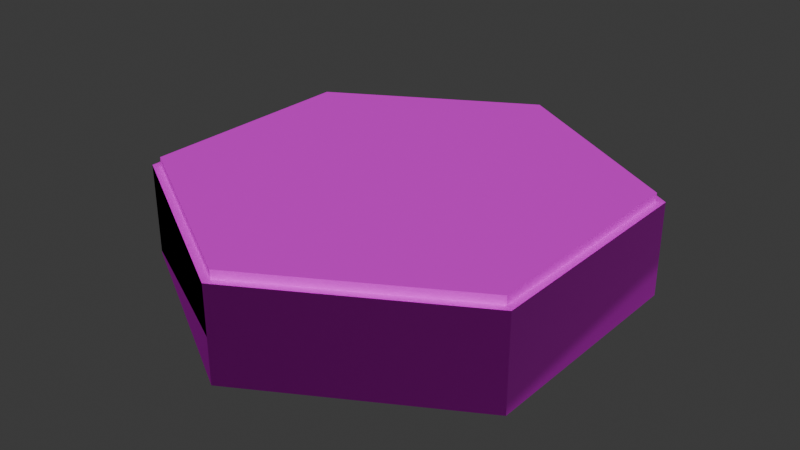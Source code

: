 # Source: hexagon_highland.blend  (saved by Blender 5.1.29; exported with 4.5.12 LTS)
import bpy
from mathutils import Matrix  # noqa: F401  (used for matrix-valued properties, if any)

bpy.ops.wm.read_factory_settings(use_empty=True)
scene = bpy.context.scene
scene.name = 'Scene'

# ---- collections
col_collection = bpy.data.collections.new('Collection'); scene.collection.children.link(col_collection)

# ---- images (referenced by path relative to the original .blend; pixels are not part of the script)
import os
ASSET_DIR = os.environ.get("B2B_ASSET_DIR", "")  # directory of the original .blend (textures are referenced by path, not embedded)
HERE = os.path.dirname(os.path.abspath(__file__))  # packed textures are extracted next to this script under _unpacked/

def load_image(name, relpath, width, height, colorspace="sRGB"):
    """Load a texture the original file referenced (path relative to the .blend, or extracted next to this script)."""
    p = next((c for c in (os.path.join(HERE, relpath), os.path.join(ASSET_DIR, relpath)) if relpath and os.path.exists(c)), "")
    if p:
        img = bpy.data.images.load(p, check_existing=True)
        img.name = name
    else:  # same state as the original file: an image datablock whose file is absent (Cycles renders it pink)
        img = bpy.data.images.new(name, width, height)
        img.source = "FILE"
        img.filepath = "//" + (relpath or name)
    img.colorspace_settings.name = colorspace
    return img
img_hexhighlands03_png_001 = load_image('hexHighlands03.png.001', 'assets/hexHighlands03.png', 1024, 1024, 'sRGB')
img_metal_17_512x512_png_001 = load_image('Metal_17-512x512.png.001', 'assets/Metal_17-512x512.png', 1024, 1024, 'sRGB')

# ---- materials (node trees are filled in below, after node groups)
mat_surface = bpy.data.materials.new('Surface')
mat_surface.alpha_threshold = 0.0
mat_surface.use_backface_culling_lightprobe_volume = False
mat_surface.roughness = 0.5
mat_surface.line_color = (0.0, 0.0, 0.0, 1.0)
mat_side = bpy.data.materials.new('Side')

# ---- material node trees
mat_surface.use_nodes = True; mat_surface.node_tree.nodes.clear()
_N = mat_surface.node_tree.nodes; _L = mat_surface.node_tree.links
n0 = _N.new('ShaderNodeOutputMaterial'); n0.name = 'Material Output'; n0.location = (200, 100)
n1 = _N.new('ShaderNodeBsdfPrincipled'); n1.name = 'Principled BSDF'; n1.location = (-200, 100)
n1.inputs[1].default_value = 0.4
n1.inputs[2].default_value = 0.8
n2 = _N.new('ShaderNodeTexImage'); n2.name = 'Image Texture'; n2.location = (-490, 66)
n2.image = img_hexhighlands03_png_001
_L.new(n1.outputs[0], n0.inputs[0])
_L.new(n2.outputs[0], n1.inputs[0])
n0.is_active_output = True
mat_side.use_nodes = True; mat_side.node_tree.nodes.clear()
_N = mat_side.node_tree.nodes; _L = mat_side.node_tree.links
n0 = _N.new('ShaderNodeBsdfPrincipled'); n0.name = 'Principled BSDF'; n0.location = (-200, 100)
n0.inputs[1].default_value = 0.8
n0.inputs[7].default_value = 0.5
n1 = _N.new('ShaderNodeOutputMaterial'); n1.name = 'Material Output'; n1.location = (200, 100)
n2 = _N.new('ShaderNodeTexImage'); n2.name = 'Image Texture'; n2.location = (-490, 80)
n2.image = img_metal_17_512x512_png_001
n3 = _N.new('ShaderNodeUVMap'); n3.name = 'UV Map'; n3.location = (-390, -36)
_L.new(n0.outputs[0], n1.inputs[0])
_L.new(n2.outputs[0], n0.inputs[0])
_L.new(n3.outputs[0], n0.inputs[5])
n1.is_active_output = True

# ---- world
world_world = bpy.data.worlds.new('World'); scene.world = world_world
world_world.use_nodes = True; world_world.node_tree.nodes.clear()
_N = world_world.node_tree.nodes; _L = world_world.node_tree.links
n0 = _N.new('ShaderNodeOutputWorld'); n0.name = 'World Output'; n0.location = (200, 100)
n1 = _N.new('ShaderNodeBackground'); n1.name = 'Background'; n1.location = (-200, 100)
n1.inputs[0].default_value = (0.05088, 0.05088, 0.05088, 1.0)
_L.new(n1.outputs[0], n0.inputs[0])
n0.is_active_output = True
world_world.color = (0.05088, 0.05088, 0.05088)
world_world.sun_shadow_jitter_overblur = 0.0

# ---- meshes
me_cylinder_col = bpy.data.meshes.new('Cylinder-col')
me_cylinder_col.from_pydata([(0.0, 0.5, -0.1), (0.0, 0.4822, 0.1), (0.433, 0.25, -0.1), (0.4176, 0.2411, 0.1), (0.433, -0.25, -0.1), (0.4176, -0.2411, 0.1), (0.0, -0.5, -0.1), (0.0, -0.4822, 0.1), (-0.433, -0.25, -0.1), (-0.4176, -0.2411, 0.1), (-0.433, 0.25, -0.1), (-0.4176, 0.2411, 0.1), (0.433, 0.25, 0.1), (0.0, 0.5, 0.1), (0.433, -0.25, 0.1), (0.0, -0.5, 0.1), (-0.433, -0.25, 0.1), (-0.433, 0.25, 0.1), (0.4176, 0.2411, 0.118), (-1.111e-10, 0.4822, 0.118), (0.4176, -0.2411, 0.118), (-1.111e-10, -0.4822, 0.118), (-0.4176, -0.2411, 0.118), (-0.4176, 0.2411, 0.118)], [], [(0, 13, 12, 2), (2, 12, 14, 4), (4, 14, 15, 6), (6, 15, 16, 8), (7, 5, 20, 21), (8, 16, 17, 10), (10, 17, 13, 0), (0, 2, 4, 6, 8, 10), (1, 3, 12, 13), (3, 5, 14, 12), (5, 7, 15, 14), (7, 9, 16, 15), (9, 11, 17, 16), (11, 1, 13, 17), (18, 19, 23, 22, 21, 20), (3, 1, 19, 18), (1, 11, 23, 19), (9, 7, 21, 22), (5, 3, 18, 20), (11, 9, 22, 23)])
me_cylinder_col.polygons.foreach_set('material_index', [1, 1, 1, 1, 0, 1, 1, 1, 0, 0, 0, 0, 0, 0, 0, 0, 0, 0, 0, 0])
_uv = me_cylinder_col.uv_layers.new(name='UVMap')
_uv.uv.foreach_set('vector', [1.0, 0.5, 1.0, 1.0, 0.8333, 1.0, 0.8333, 0.5, 0.8333, 0.5, 0.8333, 1.0, 0.6667, 1.0, 0.6667, 0.5, 0.6667, 0.5, 0.6667, 1.0, 0.5, 1.0, 0.5, 0.5, 0.5, 0.5, 0.5, 1.0, 0.3333, 1.0, 0.3333, 0.5, 0.5018, 0.01945, 0.97, 0.1789, 0.97, 0.1789, 0.5018, 0.01945, 0.3333, 0.5, 0.3333, 1.0, 0.1667, 1.0, 0.1667, 0.5, 0.1667, 0.5, 0.1667, 1.0, -8.941e-08, 1.0, -8.941e-08, 0.5, 0.5011, 0.01899, 0.2347, 0.1728, 0.2347, 0.4804, 0.5011, 0.6342, 0.7675, 0.4804, 0.7675, 0.1728, 0.5018, 0.6571, 0.97, 0.4977, 0.9873, 0.5035, 0.5018, 0.6688, 0.97, 0.4977, 0.97, 0.1789, 0.9873, 0.173, 0.9873, 0.5035, 0.97, 0.1789, 0.5018, 0.01945, 0.5018, 0.007686, 0.9873, 0.173, 0.5018, 0.01945, 0.03363, 0.1789, 0.01635, 0.173, 0.5018, 0.007686, 0.03363, 0.1789, 0.03363, 0.4977, 0.01635, 0.5035, 0.01635, 0.173, 0.03363, 0.4977, 0.5018, 0.6571, 0.5018, 0.6688, 0.01635, 0.5035, 0.97, 0.4977, 0.5018, 0.6571, 0.03363, 0.4977, 0.03363, 0.1789, 0.5018, 0.01945, 0.97, 0.1789, 0.97, 0.4977, 0.5018, 0.6571, 0.5018, 0.6571, 0.97, 0.4977, 0.5018, 0.6571, 0.03363, 0.4977, 0.03363, 0.4977, 0.5018, 0.6571, 0.03363, 0.1789, 0.5018, 0.01945, 0.5018, 0.01945, 0.03363, 0.1789, 0.97, 0.1789, 0.97, 0.4977, 0.97, 0.4977, 0.97, 0.1789, 0.03363, 0.4977, 0.03363, 0.1789, 0.03363, 0.1789, 0.03363, 0.4977])
me_cylinder_col.materials.append(mat_surface)
me_cylinder_col.materials.append(mat_side)
me_cylinder_col.update()

# ---- objects
ob_x = bpy.data.objects.new('-', me_cylinder_col)

# ---- transforms, parenting, visibility, modifiers, constraints
ob_x.location = (0.0, 0.0, 0.0)

# ---- collection membership
col_collection.objects.link(ob_x)

# ---- scene / render settings (as saved in the file)
scene.frame_start = 1; scene.frame_end = 250; scene.frame_set(63)
scene.render.engine = 'BLENDER_EEVEE_NEXT'
scene.render.bake_bias = 0.0
scene.render.bake_samples = 0
scene.cycles.sampling_pattern = 'TABULATED_SOBOL'
scene.eevee.use_volume_custom_range = False
bpy.context.view_layer.update()

# ---- added for rendering (the .blend has no active camera and no usable light): camera, sun
cam_auto = bpy.data.cameras.new('AutoCamera')
cam_auto.lens = 50.0
cam_auto.sensor_width = 36.0
cam_auto.clip_end = 1000.0
ob_auto_camera = bpy.data.objects.new('AutoCamera', cam_auto)
scene.collection.objects.link(ob_auto_camera)
ob_auto_camera.location = (1.24047, -1.48856, 1.00139)
ob_auto_camera.rotation_euler = (1.09748, -7.21219e-08, 0.694738)
scene.camera = ob_auto_camera
light_auto_sun = bpy.data.lights.new('AutoSun', 'SUN')
light_auto_sun.energy = 3.0
light_auto_sun.angle = 0.0523599
ob_auto_sun = bpy.data.objects.new('AutoSun', light_auto_sun)
scene.collection.objects.link(ob_auto_sun)
ob_auto_sun.rotation_euler = (0.872665, 0.174533, 0.523599)
bpy.context.view_layer.update()
